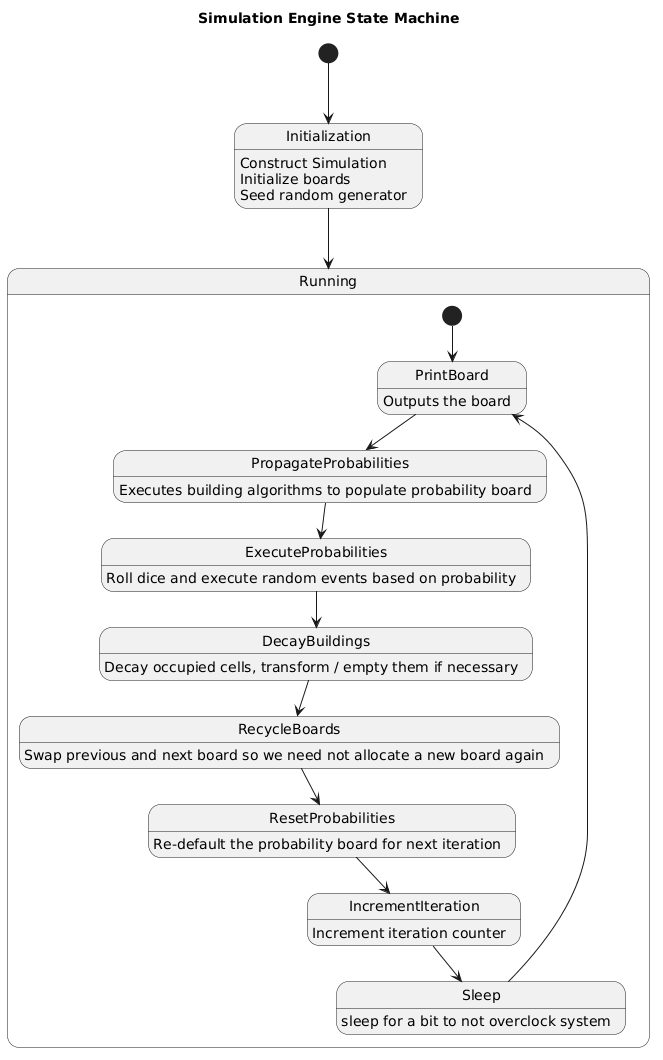

The diagram above was rendered by PlantUML. Its source (embedded in the PNG):
@startuml
title Simulation Engine State Machine

[*] --> Initialization

Initialization : Construct Simulation
Initialization : Initialize boards
Initialization : Seed random generator

Initialization --> Running

state Running {

    [*] --> PrintBoard

    PrintBoard --> PropagateProbabilities
    PropagateProbabilities --> ExecuteProbabilities
    ExecuteProbabilities --> DecayBuildings
    DecayBuildings --> RecycleBoards
    RecycleBoards --> ResetProbabilities
    ResetProbabilities --> IncrementIteration
    IncrementIteration --> Sleep
    Sleep --> PrintBoard

    PrintBoard : Outputs the board
    PropagateProbabilities : Executes building algorithms to populate probability board
    ExecuteProbabilities : Roll dice and execute random events based on probability
    DecayBuildings : Decay occupied cells, transform / empty them if necessary
    RecycleBoards : Swap previous and next board so we need not allocate a new board again
    ResetProbabilities : Re-default the probability board for next iteration
    IncrementIteration : Increment iteration counter
    Sleep : sleep for a bit to not overclock system
}
@enduml